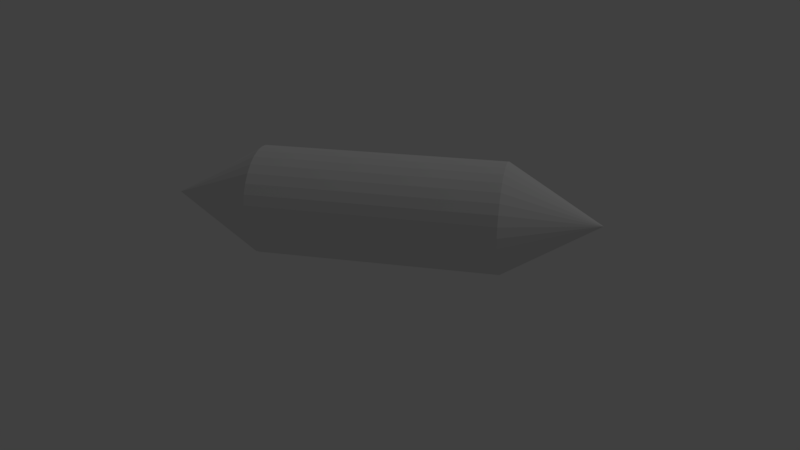 # Source: ballon.blend  (saved by Blender 2.78.4; exported with 4.5.12 LTS)
import bpy
from mathutils import Matrix  # noqa: F401  (used for matrix-valued properties, if any)

bpy.ops.wm.read_factory_settings(use_empty=True)
scene = bpy.context.scene
scene.name = 'Scene'

# ---- collections
col_collection_1 = bpy.data.collections.new('Collection 1'); scene.collection.children.link(col_collection_1)

# ---- world
world_world = bpy.data.worlds.new('World'); scene.world = world_world
world_world.color = (0.05088, 0.05088, 0.05088)
world_world.use_sun_shadow = False
world_world.sun_shadow_jitter_overblur = 0.0
world_world.cycles.sampling_method = 'MANUAL'

# ---- cameras
cam_camera_001 = bpy.data.cameras.new('Camera.001')
cam_camera_001.clip_end = 100.0
cam_camera_001.lens = 35.0
cam_camera_001.sensor_width = 32.0
cam_camera_001.sensor_height = 18.0
cam_camera_001.ortho_scale = 3.0
cam_camera_001.display_size = 2.0
cam_camera_001.dof.focus_distance = 0.0
cam_camera_001.dof.aperture_fstop = 128.0
cam_camera_001.dof.aperture_blades = 6
cam_camera = bpy.data.cameras.new('Camera')
cam_camera.clip_end = 100.0
cam_camera.lens = 35.0
cam_camera.sensor_width = 32.0
cam_camera.sensor_height = 18.0
cam_camera.ortho_scale = 1.914
cam_camera.dof.focus_distance = 0.0
cam_camera.dof.aperture_fstop = 128.0

# ---- lights
light_lamp = bpy.data.lights.new('Lamp', 'POINT')
light_lamp.transmission_factor = 0.0
light_lamp.cutoff_distance = 30.0
light_lamp.energy = 100.0
light_lamp.shadow_buffer_clip_start = 1.001
light_lamp.shadow_soft_size = 0.1
light_lamp.shadow_maximum_resolution = 0.006
light_lamp.use_absolute_resolution = True

# ---- meshes
me_cylinder_001 = bpy.data.meshes.new('Cylinder.001')
me_cylinder_001.from_pydata([(-1.553e-09, -1.681e-08, -0.88), (-0.0002116, -4.628e-05, 0.88), (0.04351, 0.2187, 0.5), (0.0, 0.223, 0.5), (0.08534, 0.206, 0.5), (0.1239, 0.1854, 0.5), (0.1577, 0.1577, 0.5), (0.1854, 0.1239, 0.5), (0.206, 0.08534, 0.5), (0.2187, 0.04351, 0.5), (0.223, 1.684e-08, 0.5), (0.2187, -0.04351, 0.5), (0.206, -0.08534, 0.5), (0.1854, -0.1239, 0.5), (0.1577, -0.1577, 0.5), (0.1239, -0.1854, 0.5), (0.08534, -0.206, 0.5), (0.04351, -0.2187, 0.5), (-7.266e-08, -0.223, 0.5), (-0.04351, -0.2187, 0.5), (-0.08534, -0.206, 0.5), (-0.1239, -0.1854, 0.5), (-0.1577, -0.1577, 0.5), (-0.1854, -0.1239, 0.5), (-0.206, -0.08534, 0.5), (-0.2187, -0.0435, 0.5), (-0.223, 2.153e-07, 0.5), (-0.2187, 0.04351, 0.5), (-0.206, 0.08534, 0.5), (-0.1854, 0.1239, 0.5), (-0.1577, 0.1577, 0.5), (-0.1239, 0.1854, 0.5), (-0.08534, 0.206, 0.5), (-0.0435, 0.2187, 0.5), (0.0, 0.223, -0.5), (0.04351, 0.2187, -0.5), (0.08534, 0.206, -0.5), (0.1239, 0.1854, -0.5), (0.1577, 0.1577, -0.5), (0.1854, 0.1239, -0.5), (0.206, 0.08534, -0.5), (0.2187, 0.04351, -0.5), (0.223, 1.684e-08, -0.5), (0.2187, -0.04351, -0.5), (0.206, -0.08534, -0.5), (0.1854, -0.1239, -0.5), (0.1577, -0.1577, -0.5), (0.1239, -0.1854, -0.5), (0.08534, -0.206, -0.5), (0.04351, -0.2187, -0.5), (-7.266e-08, -0.223, -0.5), (-0.04351, -0.2187, -0.5), (-0.08534, -0.206, -0.5), (-0.1239, -0.1854, -0.5), (-0.1577, -0.1577, -0.5), (-0.1854, -0.1239, -0.5), (-0.206, -0.08534, -0.5), (-0.2187, -0.0435, -0.5), (-0.223, 2.153e-07, -0.5), (-0.2187, 0.04351, -0.5), (-0.206, 0.08534, -0.5), (-0.1854, 0.1239, -0.5), (-0.1577, 0.1577, -0.5), (-0.1239, 0.1854, -0.5), (-0.08534, 0.206, -0.5), (-0.0435, 0.2187, -0.5)], [], [(34, 3, 2, 35), (35, 2, 4, 36), (36, 4, 5, 37), (37, 5, 6, 38), (38, 6, 7, 39), (39, 7, 8, 40), (40, 8, 9, 41), (41, 9, 10, 42), (42, 10, 11, 43), (43, 11, 12, 44), (44, 12, 13, 45), (45, 13, 14, 46), (46, 14, 15, 47), (47, 15, 16, 48), (48, 16, 17, 49), (49, 17, 18, 50), (50, 18, 19, 51), (51, 19, 20, 52), (52, 20, 21, 53), (53, 21, 22, 54), (54, 22, 23, 55), (55, 23, 24, 56), (56, 24, 25, 57), (57, 25, 26, 58), (58, 26, 27, 59), (59, 27, 28, 60), (60, 28, 29, 61), (61, 29, 30, 62), (62, 30, 31, 63), (63, 31, 32, 64), (64, 32, 33, 65), (65, 33, 3, 34), (1, 2, 3), (1, 4, 2), (1, 5, 4), (1, 6, 5), (1, 7, 6), (1, 8, 7), (1, 9, 8), (1, 10, 9), (1, 11, 10), (1, 12, 11), (1, 13, 12), (1, 14, 13), (1, 15, 14), (1, 16, 15), (1, 17, 16), (1, 18, 17), (1, 19, 18), (1, 20, 19), (1, 21, 20), (1, 22, 21), (1, 23, 22), (1, 24, 23), (1, 25, 24), (1, 26, 25), (1, 27, 26), (1, 28, 27), (1, 29, 28), (1, 30, 29), (1, 31, 30), (1, 32, 31), (1, 33, 32), (1, 3, 33), (0, 34, 35), (0, 35, 36), (0, 36, 37), (0, 37, 38), (0, 38, 39), (0, 39, 40), (0, 40, 41), (0, 41, 42), (0, 42, 43), (0, 43, 44), (0, 44, 45), (0, 45, 46), (0, 46, 47), (0, 47, 48), (0, 48, 49), (0, 49, 50), (0, 50, 51), (0, 51, 52), (0, 52, 53), (0, 53, 54), (0, 54, 55), (0, 55, 56), (0, 56, 57), (0, 57, 58), (0, 58, 59), (0, 59, 60), (0, 60, 61), (0, 61, 62), (0, 62, 63), (0, 63, 64), (0, 64, 65), (0, 65, 34)])
me_cylinder_001.use_remesh_preserve_volume = False
me_cylinder_001.use_remesh_preserve_attributes = False
me_cylinder_001.use_mirror_vertex_groups = False
me_cylinder_001.update()

# ---- objects
ob_camera_001 = bpy.data.objects.new('Camera.001', cam_camera_001)
ob_ballon_002 = bpy.data.objects.new('Ballon.002', me_cylinder_001)
ob_lamp = bpy.data.objects.new('Lamp', light_lamp)
ob_camera = bpy.data.objects.new('Camera', cam_camera)

# ---- transforms, parenting, visibility, modifiers, constraints
ob_camera_001.location = (0.0, 0.0, 5.0)
ob_camera_001.lineart.crease_threshold = 0.0
ob_ballon_002.location = (0.0, 0.0, 0.0)
ob_ballon_002.rotation_euler = (-0.0, 1.571, 0.0)
ob_ballon_002.lineart.crease_threshold = 0.0
ob_lamp.location = (4.076, 1.005, 5.904)
ob_lamp.rotation_euler = (0.6503, 0.05522, 1.866)
ob_lamp.lock_rotations_4d = False
ob_lamp.empty_display_type = 'ARROWS'
ob_lamp.color = (0.0, 0.0, 0.0, 0.0)
ob_lamp.lineart.crease_threshold = 0.0
ob_camera.location = (0.8589, -3.211, 1.203)
ob_camera.rotation_euler = (1.204, -9.847e-09, 0.238)
ob_camera.lock_rotations_4d = False
ob_camera.empty_display_type = 'ARROWS'
ob_camera.color = (0.0, 0.0, 0.0, 0.0)
ob_camera.display_type = 'WIRE'
ob_camera.lineart.crease_threshold = 0.0

# ---- collection membership
col_collection_1.objects.link(ob_camera_001)
col_collection_1.objects.link(ob_ballon_002)
col_collection_1.objects.link(ob_lamp)
col_collection_1.objects.link(ob_camera)

# ---- scene / render settings (as saved in the file)
scene.camera = ob_camera
scene.frame_start = 1; scene.frame_end = 250; scene.frame_set(2)
scene.render.engine = 'BLENDER_EEVEE_NEXT'
scene.render.resolution_percentage = 50
scene.render.dither_intensity = 0.0
scene.cycles.use_denoising = False
scene.cycles.samples = 128
scene.cycles.sampling_pattern = 'TABULATED_SOBOL'
scene.cycles.use_adaptive_sampling = False
scene.cycles.use_light_tree = False
scene.cycles.blur_glossy = 0.0
scene.cycles.sample_clamp_indirect = 0.0
scene.view_settings.view_transform = 'Standard'
bpy.context.view_layer.update()
